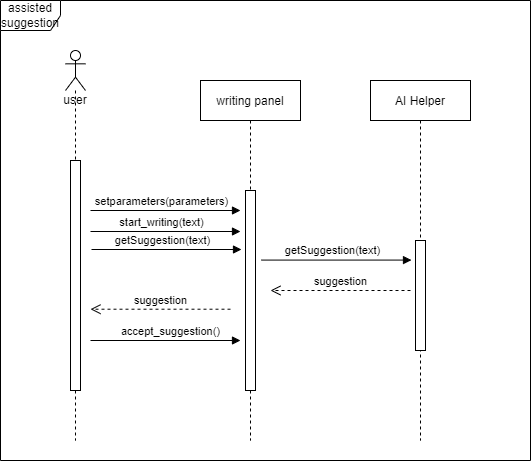

The diagram above was exported from draw.io. Its source (the exported page's mxGraphModel, read from the mxfile embedded in the PNG):
<mxGraphModel dx="1036" dy="614" grid="1" gridSize="10" guides="1" tooltips="1" connect="1" arrows="1" fold="1" page="1" pageScale="1" pageWidth="850" pageHeight="1100" math="0" shadow="0">
  <root>
    <mxCell id="0" />
    <mxCell id="1" parent="0" />
    <mxCell id="62iLxjVJGYPEeGBwEZaz-22" value="assisted&lt;br&gt;suggestion" style="shape=umlFrame;whiteSpace=wrap;html=1;fillColor=none;gradientColor=none;" parent="1" vertex="1">
      <mxGeometry x="100" width="530" height="460" as="geometry" />
    </mxCell>
    <mxCell id="3nuBFxr9cyL0pnOWT2aG-5" value="writing panel" style="shape=umlLifeline;perimeter=lifelinePerimeter;container=1;collapsible=0;recursiveResize=0;rounded=0;shadow=0;strokeWidth=1;" parent="1" vertex="1">
      <mxGeometry x="300" y="80" width="100" height="360" as="geometry" />
    </mxCell>
    <mxCell id="3nuBFxr9cyL0pnOWT2aG-6" value="" style="points=[];perimeter=orthogonalPerimeter;rounded=0;shadow=0;strokeWidth=1;" parent="3nuBFxr9cyL0pnOWT2aG-5" vertex="1">
      <mxGeometry x="45" y="110" width="10" height="200" as="geometry" />
    </mxCell>
    <mxCell id="62iLxjVJGYPEeGBwEZaz-5" value="user&lt;br&gt;" style="shape=umlLifeline;participant=umlActor;perimeter=lifelinePerimeter;whiteSpace=wrap;html=1;container=1;collapsible=0;recursiveResize=0;verticalAlign=top;spacingTop=36;outlineConnect=0;" parent="1" vertex="1">
      <mxGeometry x="165" y="50" width="20" height="390" as="geometry" />
    </mxCell>
    <mxCell id="62iLxjVJGYPEeGBwEZaz-1" value="" style="html=1;points=[];perimeter=orthogonalPerimeter;" parent="1" vertex="1">
      <mxGeometry x="170" y="160" width="10" height="230" as="geometry" />
    </mxCell>
    <object label="" sdf="sdf" id="62iLxjVJGYPEeGBwEZaz-9">
      <mxCell style="html=1;verticalAlign=bottom;endArrow=block;rounded=0;" parent="1" edge="1">
        <mxGeometry x="0.0333" y="10" width="80" relative="1" as="geometry">
          <mxPoint x="190" y="210" as="sourcePoint" />
          <mxPoint x="340" y="210" as="targetPoint" />
          <mxPoint as="offset" />
        </mxGeometry>
      </mxCell>
    </object>
    <mxCell id="62iLxjVJGYPEeGBwEZaz-23" value="setparameters(parameters)" style="edgeLabel;html=1;align=center;verticalAlign=middle;resizable=0;points=[];" parent="62iLxjVJGYPEeGBwEZaz-9" vertex="1" connectable="0">
      <mxGeometry x="-0.4156" y="-1" relative="1" as="geometry">
        <mxPoint x="26" y="-11" as="offset" />
      </mxGeometry>
    </mxCell>
    <mxCell id="62iLxjVJGYPEeGBwEZaz-11" value="suggestion" style="html=1;verticalAlign=bottom;endArrow=open;dashed=1;endSize=8;rounded=0;" parent="1" edge="1">
      <mxGeometry relative="1" as="geometry">
        <mxPoint x="330" y="308.71000000000004" as="sourcePoint" />
        <mxPoint x="190" y="308.71000000000004" as="targetPoint" />
      </mxGeometry>
    </mxCell>
    <object label="accept_suggestion()" sdf="sdf" id="62iLxjVJGYPEeGBwEZaz-12">
      <mxCell style="html=1;verticalAlign=bottom;endArrow=block;rounded=0;" parent="1" edge="1">
        <mxGeometry x="0.0667" width="80" relative="1" as="geometry">
          <mxPoint x="190" y="340" as="sourcePoint" />
          <mxPoint x="340" y="340" as="targetPoint" />
          <mxPoint as="offset" />
        </mxGeometry>
      </mxCell>
    </object>
    <mxCell id="62iLxjVJGYPEeGBwEZaz-15" value="AI Helper" style="shape=umlLifeline;perimeter=lifelinePerimeter;container=1;collapsible=0;recursiveResize=0;rounded=0;shadow=0;strokeWidth=1;" parent="1" vertex="1">
      <mxGeometry x="470" y="80" width="100" height="360" as="geometry" />
    </mxCell>
    <mxCell id="62iLxjVJGYPEeGBwEZaz-16" value="" style="points=[];perimeter=orthogonalPerimeter;rounded=0;shadow=0;strokeWidth=1;" parent="62iLxjVJGYPEeGBwEZaz-15" vertex="1">
      <mxGeometry x="45" y="160" width="10" height="110" as="geometry" />
    </mxCell>
    <mxCell id="62iLxjVJGYPEeGBwEZaz-18" value="suggestion" style="html=1;verticalAlign=bottom;endArrow=open;dashed=1;endSize=8;rounded=0;" parent="1" edge="1">
      <mxGeometry relative="1" as="geometry">
        <mxPoint x="510" y="290" as="sourcePoint" />
        <mxPoint x="370" y="290" as="targetPoint" />
      </mxGeometry>
    </mxCell>
    <object label="" sdf="sdf" id="62iLxjVJGYPEeGBwEZaz-24">
      <mxCell style="html=1;verticalAlign=bottom;endArrow=block;rounded=0;" parent="1" edge="1">
        <mxGeometry x="0.0333" y="10" width="80" relative="1" as="geometry">
          <mxPoint x="190" y="231" as="sourcePoint" />
          <mxPoint x="340" y="231" as="targetPoint" />
          <mxPoint as="offset" />
        </mxGeometry>
      </mxCell>
    </object>
    <mxCell id="62iLxjVJGYPEeGBwEZaz-25" value="start_writing(text)" style="edgeLabel;html=1;align=center;verticalAlign=middle;resizable=0;points=[];" parent="62iLxjVJGYPEeGBwEZaz-24" vertex="1" connectable="0">
      <mxGeometry x="-0.4156" y="-1" relative="1" as="geometry">
        <mxPoint x="26" y="-11" as="offset" />
      </mxGeometry>
    </mxCell>
    <object label="" sdf="sdf" id="62iLxjVJGYPEeGBwEZaz-26">
      <mxCell style="html=1;verticalAlign=bottom;endArrow=block;rounded=0;" parent="1" edge="1">
        <mxGeometry x="0.0333" y="10" width="80" relative="1" as="geometry">
          <mxPoint x="191" y="249" as="sourcePoint" />
          <mxPoint x="341" y="249" as="targetPoint" />
          <mxPoint as="offset" />
        </mxGeometry>
      </mxCell>
    </object>
    <mxCell id="62iLxjVJGYPEeGBwEZaz-27" value="getSuggestion(text)" style="edgeLabel;html=1;align=center;verticalAlign=middle;resizable=0;points=[];" parent="62iLxjVJGYPEeGBwEZaz-26" vertex="1" connectable="0">
      <mxGeometry x="-0.4156" y="-1" relative="1" as="geometry">
        <mxPoint x="26" y="-11" as="offset" />
      </mxGeometry>
    </mxCell>
    <object label="" sdf="sdf" id="62iLxjVJGYPEeGBwEZaz-28">
      <mxCell style="html=1;verticalAlign=bottom;endArrow=block;rounded=0;" parent="1" edge="1">
        <mxGeometry x="0.0333" y="10" width="80" relative="1" as="geometry">
          <mxPoint x="361" y="259.58" as="sourcePoint" />
          <mxPoint x="511" y="259.58" as="targetPoint" />
          <mxPoint as="offset" />
        </mxGeometry>
      </mxCell>
    </object>
    <mxCell id="62iLxjVJGYPEeGBwEZaz-29" value="getSuggestion(text)" style="edgeLabel;html=1;align=center;verticalAlign=middle;resizable=0;points=[];" parent="62iLxjVJGYPEeGBwEZaz-28" vertex="1" connectable="0">
      <mxGeometry x="-0.4156" y="-1" relative="1" as="geometry">
        <mxPoint x="26" y="-11" as="offset" />
      </mxGeometry>
    </mxCell>
  </root>
</mxGraphModel>